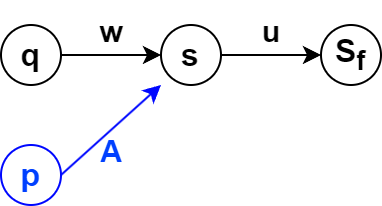

The diagram above was exported from draw.io. Its source (the exported page's mxGraphModel, read from the mxfile embedded in the PNG):
<mxGraphModel dx="967" dy="661" grid="1" gridSize="10" guides="1" tooltips="1" connect="1" arrows="1" fold="1" page="1" pageScale="1" pageWidth="827" pageHeight="1169" math="0" shadow="0">
  <root>
    <mxCell id="0" />
    <mxCell id="1" parent="0" />
    <mxCell id="mMwpd3kB2hD23WwPIFo9-4" style="edgeStyle=orthogonalEdgeStyle;rounded=0;orthogonalLoop=1;jettySize=auto;html=1;entryX=0;entryY=0.5;entryDx=0;entryDy=0;" edge="1" parent="1" source="mMwpd3kB2hD23WwPIFo9-1" target="mMwpd3kB2hD23WwPIFo9-2">
      <mxGeometry relative="1" as="geometry" />
    </mxCell>
    <mxCell id="mMwpd3kB2hD23WwPIFo9-1" value="&lt;b&gt;&lt;font style=&quot;font-size: 16px;&quot;&gt;q&lt;/font&gt;&lt;/b&gt;" style="ellipse;whiteSpace=wrap;html=1;aspect=fixed;" vertex="1" parent="1">
      <mxGeometry x="200" y="220" width="30" height="30" as="geometry" />
    </mxCell>
    <mxCell id="mMwpd3kB2hD23WwPIFo9-5" style="edgeStyle=orthogonalEdgeStyle;rounded=0;orthogonalLoop=1;jettySize=auto;html=1;entryX=0;entryY=0.5;entryDx=0;entryDy=0;" edge="1" parent="1" source="mMwpd3kB2hD23WwPIFo9-2" target="mMwpd3kB2hD23WwPIFo9-3">
      <mxGeometry relative="1" as="geometry" />
    </mxCell>
    <mxCell id="mMwpd3kB2hD23WwPIFo9-2" value="&lt;b&gt;&lt;font style=&quot;font-size: 16px;&quot;&gt;s&lt;/font&gt;&lt;/b&gt;" style="ellipse;whiteSpace=wrap;html=1;aspect=fixed;" vertex="1" parent="1">
      <mxGeometry x="280" y="220" width="30" height="30" as="geometry" />
    </mxCell>
    <mxCell id="mMwpd3kB2hD23WwPIFo9-3" value="&lt;b&gt;&lt;font style=&quot;font-size: 16px;&quot;&gt;S&lt;sub&gt;f&lt;/sub&gt;&lt;/font&gt;&lt;/b&gt;" style="ellipse;whiteSpace=wrap;html=1;aspect=fixed;" vertex="1" parent="1">
      <mxGeometry x="360" y="220" width="30" height="30" as="geometry" />
    </mxCell>
    <mxCell id="mMwpd3kB2hD23WwPIFo9-6" value="w" style="text;html=1;align=center;verticalAlign=middle;resizable=0;points=[];autosize=1;strokeColor=none;fillColor=none;fontStyle=1;fontSize=15;" vertex="1" parent="1">
      <mxGeometry x="240" y="208" width="30" height="30" as="geometry" />
    </mxCell>
    <mxCell id="mMwpd3kB2hD23WwPIFo9-7" value="u" style="text;html=1;align=center;verticalAlign=middle;resizable=0;points=[];autosize=1;strokeColor=none;fillColor=none;fontStyle=1;fontSize=15;" vertex="1" parent="1">
      <mxGeometry x="320" y="208" width="30" height="30" as="geometry" />
    </mxCell>
    <mxCell id="mMwpd3kB2hD23WwPIFo9-8" value="&lt;b&gt;&lt;font style=&quot;font-size: 16px;&quot;&gt;p&lt;/font&gt;&lt;/b&gt;" style="ellipse;whiteSpace=wrap;html=1;aspect=fixed;fontColor=#0040ff;strokeColor=#0008ff;" vertex="1" parent="1">
      <mxGeometry x="200" y="280" width="30" height="30" as="geometry" />
    </mxCell>
    <mxCell id="mMwpd3kB2hD23WwPIFo9-9" value="" style="endArrow=classic;html=1;rounded=0;exitX=1;exitY=0.5;exitDx=0;exitDy=0;fontColor=#0040ff;strokeColor=#0008ff;" edge="1" parent="1" source="mMwpd3kB2hD23WwPIFo9-8">
      <mxGeometry width="50" height="50" relative="1" as="geometry">
        <mxPoint x="230" y="300" as="sourcePoint" />
        <mxPoint x="280" y="250" as="targetPoint" />
      </mxGeometry>
    </mxCell>
    <mxCell id="mMwpd3kB2hD23WwPIFo9-10" value="A" style="text;html=1;align=center;verticalAlign=middle;resizable=0;points=[];autosize=1;strokeColor=none;fillColor=none;fontStyle=1;fontSize=15;fontColor=#0040ff;" vertex="1" parent="1">
      <mxGeometry x="240" y="268" width="30" height="30" as="geometry" />
    </mxCell>
  </root>
</mxGraphModel>